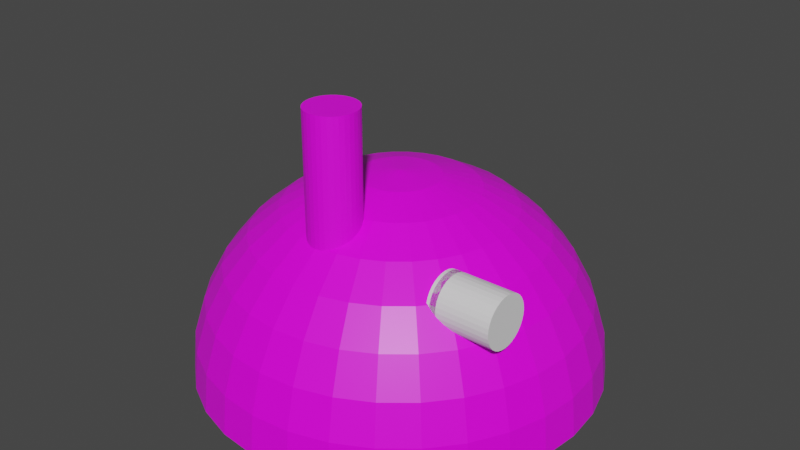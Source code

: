 # Source: lab.blend  (saved by Blender 3.1.7; exported with 4.5.12 LTS)
import bpy
from mathutils import Matrix  # noqa: F401  (used for matrix-valued properties, if any)

bpy.ops.wm.read_factory_settings(use_empty=True)
scene = bpy.context.scene
scene.name = 'Scene'

# ---- collections
col_collection = bpy.data.collections.new('Collection'); scene.collection.children.link(col_collection)

# ---- images (referenced by path relative to the original .blend; pixels are not part of the script)
import os
ASSET_DIR = os.environ.get("B2B_ASSET_DIR", "")  # directory of the original .blend (textures are referenced by path, not embedded)
HERE = os.path.dirname(os.path.abspath(__file__))  # packed textures are extracted next to this script under _unpacked/

def load_image(name, relpath, width, height, colorspace="sRGB"):
    """Load a texture the original file referenced (path relative to the .blend, or extracted next to this script)."""
    p = next((c for c in (os.path.join(HERE, relpath), os.path.join(ASSET_DIR, relpath)) if relpath and os.path.exists(c)), "")
    if p:
        img = bpy.data.images.load(p, check_existing=True)
        img.name = name
    else:  # same state as the original file: an image datablock whose file is absent (Cycles renders it pink)
        img = bpy.data.images.new(name, width, height)
        img.source = "FILE"
        img.filepath = "//" + (relpath or name)
    img.colorspace_settings.name = colorspace
    return img
img_lab_sprites_png = load_image('lab_sprites.png', 'lab_sprites.png', 1024, 1024, 'sRGB')
img_lab_chimney_png = load_image('lab_chimney.png', 'lab_chimney.png', 1024, 1024, 'sRGB')
img_lab_window_png = load_image('lab_window.png', 'lab_window.png', 1024, 1024, 'sRGB')
img_lab_door_png = load_image('lab_door.png', 'lab_door.png', 1024, 1024, 'sRGB')

# ---- materials (node trees are filled in below, after node groups)
mat_material = bpy.data.materials.new('Material')
mat_material.alpha_threshold = 0.0
mat_material.use_transparent_shadow = False
mat_material.line_color = (0.0, 0.0, 0.0, 1.0)
mat_material_003 = bpy.data.materials.new('Material.003')
mat_material_003.use_transparent_shadow = False
mat_material_002 = bpy.data.materials.new('Material.002')
mat_material_002.use_transparent_shadow = False
mat_material_001 = bpy.data.materials.new('Material.001')
mat_material_001.use_transparent_shadow = False

# ---- material node trees
mat_material.use_nodes = True; mat_material.node_tree.nodes.clear()
_N = mat_material.node_tree.nodes; _L = mat_material.node_tree.links
n0 = _N.new('ShaderNodeOutputMaterial'); n0.name = 'Material Output'; n0.location = (300, 300)
n1 = _N.new('ShaderNodeBsdfPrincipled'); n1.name = 'Principled BSDF'; n1.location = (10, 300)
n1.distribution = 'GGX'
n1.subsurface_method = 'RANDOM_WALK_SKIN'
n1.inputs[2].default_value = 0.4
n1.inputs[3].default_value = 1.45
n1.inputs[27].default_value = (0.0, 0.0, 0.0, 1.0)
n1.inputs[28].default_value = 1.0
n2 = _N.new('ShaderNodeTexImage'); n2.name = 'Image Texture'; n2.location = (-374, 258)
n2.image = img_lab_sprites_png
n2.interpolation = 'Closest'
_L.new(n1.outputs[0], n0.inputs[0])
_L.new(n2.outputs[0], n1.inputs[0])
n0.is_active_output = True
mat_material_003.use_nodes = True; mat_material_003.node_tree.nodes.clear()
_N = mat_material_003.node_tree.nodes; _L = mat_material_003.node_tree.links
n0 = _N.new('ShaderNodeBsdfPrincipled'); n0.name = 'Principled BSDF'; n0.location = (10, 300)
n0.distribution = 'GGX'
n0.subsurface_method = 'RANDOM_WALK_SKIN'
n0.inputs[3].default_value = 1.45
n0.inputs[27].default_value = (0.0, 0.0, 0.0, 1.0)
n0.inputs[28].default_value = 1.0
n1 = _N.new('ShaderNodeOutputMaterial'); n1.name = 'Material Output'; n1.location = (300, 300)
n2 = _N.new('ShaderNodeTexImage'); n2.name = 'Image Texture'; n2.location = (-299, 289)
n2.image = img_lab_chimney_png
n2.interpolation = 'Closest'
_L.new(n0.outputs[0], n1.inputs[0])
_L.new(n2.outputs[0], n0.inputs[0])
n1.is_active_output = True
mat_material_002.use_nodes = True; mat_material_002.node_tree.nodes.clear()
_N = mat_material_002.node_tree.nodes; _L = mat_material_002.node_tree.links
n0 = _N.new('ShaderNodeBsdfPrincipled'); n0.name = 'Principled BSDF'; n0.location = (10, 300)
n0.distribution = 'GGX'
n0.subsurface_method = 'RANDOM_WALK_SKIN'
n0.inputs[3].default_value = 1.45
n0.inputs[27].default_value = (0.0, 0.0, 0.0, 1.0)
n0.inputs[28].default_value = 1.0
n1 = _N.new('ShaderNodeOutputMaterial'); n1.name = 'Material Output'; n1.location = (300, 300)
n2 = _N.new('ShaderNodeTexImage'); n2.name = 'Image Texture'; n2.location = (-285, 278)
n2.image = img_lab_window_png
n2.interpolation = 'Closest'
_L.new(n0.outputs[0], n1.inputs[0])
_L.new(n2.outputs[0], n0.inputs[0])
n1.is_active_output = True
mat_material_001.use_nodes = True; mat_material_001.node_tree.nodes.clear()
_N = mat_material_001.node_tree.nodes; _L = mat_material_001.node_tree.links
n0 = _N.new('ShaderNodeBsdfPrincipled'); n0.name = 'Principled BSDF'; n0.location = (10, 300)
n0.distribution = 'GGX'
n0.subsurface_method = 'RANDOM_WALK_SKIN'
n0.inputs[3].default_value = 1.45
n0.inputs[27].default_value = (0.0, 0.0, 0.0, 1.0)
n0.inputs[28].default_value = 1.0
n1 = _N.new('ShaderNodeOutputMaterial'); n1.name = 'Material Output'; n1.location = (300, 300)
n2 = _N.new('ShaderNodeTexImage'); n2.name = 'Image Texture'; n2.location = (-265, 179)
n2.image = img_lab_door_png
n2.interpolation = 'Closest'
_L.new(n0.outputs[0], n1.inputs[0])
_L.new(n2.outputs[0], n0.inputs[0])
n1.is_active_output = True

# ---- world
world_world = bpy.data.worlds.new('World'); scene.world = world_world
world_world.use_nodes = True; world_world.node_tree.nodes.clear()
_N = world_world.node_tree.nodes; _L = world_world.node_tree.links
n0 = _N.new('ShaderNodeOutputWorld'); n0.name = 'World Output'; n0.location = (300, 300)
n1 = _N.new('ShaderNodeBackground'); n1.name = 'Background'; n1.location = (10, 300)
n1.inputs[0].default_value = (0.05088, 0.05088, 0.05088, 1.0)
_L.new(n1.outputs[0], n0.inputs[0])
n0.is_active_output = True
world_world.color = (0.05088, 0.05088, 0.05088)
world_world.use_sun_shadow = False
world_world.sun_shadow_jitter_overblur = 0.0

# ---- meshes
me_plane = bpy.data.meshes.new('Plane')
me_plane.from_pydata([(0.0, 3.121, 15.69), (0.0, 6.123, 14.78), (0.0, 8.889, 13.3), (0.0, 11.31, 11.31), (0.0, 13.3, 8.889), (0.0, 14.78, 6.123), (0.0, 15.69, 3.121), (0.609, 3.061, 15.69), (1.195, 6.005, 14.78), (1.734, 8.718, 13.3), (2.207, 11.1, 11.31), (2.595, 13.05, 8.889), (2.884, 14.5, 6.123), (3.061, 15.39, 3.121), (3.121, 15.69, -6.994e-07), (1.195, 2.884, 15.69), (2.343, 5.657, 14.78), (3.402, 8.212, 13.3), (4.33, 10.45, 11.31), (5.091, 12.29, 8.889), (5.657, 13.66, 6.123), (6.005, 14.5, 3.121), (6.123, 14.78, -6.994e-07), (1.734, 2.595, 15.69), (3.402, 5.091, 14.78), (4.939, 7.391, 13.3), (6.286, 9.407, 11.31), (7.391, 11.06, 8.889), (8.212, 12.29, 6.123), (8.718, 13.05, 3.121), (8.889, 13.3, -6.994e-07), (2.207, 2.207, 15.69), (4.33, 4.33, 14.78), (6.286, 6.286, 13.3), (8.0, 8.0, 11.31), (9.407, 9.407, 8.889), (10.45, 10.45, 6.123), (11.1, 11.1, 3.121), (11.31, 11.31, -6.994e-07), (2.595, 1.734, 15.69), (5.091, 3.402, 14.78), (7.391, 4.939, 13.3), (9.407, 6.286, 11.31), (11.06, 7.391, 8.889), (12.29, 8.212, 6.123), (13.05, 8.718, 3.121), (13.3, 8.889, -6.994e-07), (2.884, 1.195, 15.69), (5.657, 2.343, 14.78), (8.212, 3.402, 13.3), (10.45, 4.33, 11.31), (12.29, 5.091, 8.889), (13.66, 5.657, 6.123), (14.5, 6.005, 3.121), (14.78, 6.123, -6.994e-07), (3.061, 0.609, 15.69), (6.005, 1.195, 14.78), (8.718, 1.734, 13.3), (11.1, 2.207, 11.31), (13.05, 2.595, 8.889), (14.5, 2.884, 6.123), (15.39, 3.061, 3.121), (15.69, 3.121, -6.994e-07), (3.121, -1.1e-06, 15.69), (6.123, -1.934e-06, 14.78), (8.889, -1.815e-06, 13.3), (11.31, -7.421e-07, 11.31), (13.3, -1.457e-06, 8.889), (16.0, -2.649e-06, -6.994e-07), (3.061, -0.609, 15.69), (6.005, -1.195, 14.78), (8.718, -1.734, 13.3), (11.1, -2.207, 11.31), (13.05, -2.595, 8.889), (14.5, -2.884, 6.123), (15.39, -3.061, 3.121), (15.69, -3.121, -6.994e-07), (2.884, -1.195, 15.69), (5.657, -2.343, 14.78), (8.212, -3.402, 13.3), (10.45, -4.33, 11.31), (12.29, -5.091, 8.889), (13.66, -5.657, 6.123), (14.5, -6.005, 3.121), (14.78, -6.123, -6.994e-07), (2.595, -1.734, 15.69), (5.091, -3.402, 14.78), (7.391, -4.939, 13.3), (9.407, -6.286, 11.31), (11.06, -7.391, 8.889), (12.29, -8.212, 6.123), (13.05, -8.718, 3.121), (13.3, -8.889, -6.994e-07), (2.207, -2.207, 15.69), (4.33, -4.33, 14.78), (6.286, -6.286, 13.3), (8.0, -8.0, 11.31), (9.407, -9.407, 8.889), (10.45, -10.45, 6.123), (11.1, -11.1, 3.121), (11.31, -11.31, -6.994e-07), (1.734, -2.595, 15.69), (3.402, -5.091, 14.78), (4.939, -7.391, 13.3), (6.286, -9.407, 11.31), (7.391, -11.06, 8.889), (8.212, -12.29, 6.123), (8.718, -13.05, 3.121), (8.889, -13.3, -6.994e-07), (1.195, -2.884, 15.69), (2.343, -5.657, 14.78), (3.402, -8.212, 13.3), (4.33, -10.45, 11.31), (5.091, -12.29, 8.889), (5.657, -13.66, 6.123), (6.005, -14.5, 3.121), (6.123, -14.78, -6.994e-07), (0.609, -3.061, 15.69), (1.195, -6.005, 14.78), (1.734, -8.718, 13.3), (2.207, -11.1, 11.31), (2.595, -13.05, 8.889), (2.884, -14.5, 6.123), (3.061, -15.39, 3.121), (3.121, -15.69, -6.994e-07), (3.447e-08, -3.121, 15.69), (-4.424e-07, -6.123, 14.78), (-1.038e-06, -8.889, 13.3), (7.497e-07, -11.31, 11.31), (-2.04e-07, -13.3, 8.889), (2.729e-07, -14.78, 6.123), (-1.158e-06, -15.69, 3.121), (-4.257e-06, -16.0, -6.994e-07), (-0.609, -3.061, 15.69), (-1.195, -6.005, 14.78), (-1.734, -8.718, 13.3), (-2.207, -11.1, 11.31), (-2.595, -13.05, 8.889), (-2.884, -14.5, 6.123), (-3.061, -15.39, 3.121), (-3.121, -15.69, -6.994e-07), (-1.195, -2.884, 15.69), (-2.343, -5.657, 14.78), (-3.402, -8.212, 13.3), (-4.33, -10.45, 11.31), (-5.091, -12.29, 8.889), (-5.657, -13.66, 6.123), (-6.005, -14.5, 3.121), (-6.123, -14.78, -6.994e-07), (-1.734, -2.595, 15.69), (-3.402, -5.091, 14.78), (-4.939, -7.391, 13.3), (-6.286, -9.407, 11.31), (-7.391, -11.06, 8.889), (-8.212, -12.29, 6.123), (-8.718, -13.05, 3.121), (-8.889, -13.3, -6.994e-07), (-2.207, -2.207, 15.69), (-4.33, -4.33, 14.78), (-6.286, -6.286, 13.3), (-8.0, -8.0, 11.31), (-9.407, -9.407, 8.889), (-10.45, -10.45, 6.123), (-11.1, -11.1, 3.121), (-11.31, -11.31, -6.994e-07), (-2.595, -1.734, 15.69), (-5.091, -3.402, 14.78), (-7.391, -4.939, 13.3), (-9.407, -6.286, 11.31), (-11.06, -7.391, 8.889), (-12.29, -8.212, 6.123), (-13.05, -8.718, 3.121), (-13.3, -8.889, -6.994e-07), (-1.292e-06, -1.934e-06, 16.0), (-2.884, -1.195, 15.69), (-5.657, -2.343, 14.78), (-8.212, -3.402, 13.3), (-10.45, -4.33, 11.31), (-12.29, -5.091, 8.889), (-13.66, -5.657, 6.123), (-14.5, -6.005, 3.121), (-14.78, -6.123, -6.994e-07), (-3.061, -0.609, 15.69), (-6.005, -1.195, 14.78), (-8.718, -1.734, 13.3), (-11.1, -2.207, 11.31), (-13.05, -2.595, 8.889), (-14.5, -2.884, 6.123), (-15.39, -3.061, 3.121), (-15.69, -3.121, -6.994e-07), (-3.121, -1.159e-06, 15.69), (-6.123, -7.421e-07, 14.78), (-8.889, 9.233e-08, 13.3), (-11.31, -1.457e-06, 11.31), (-13.3, -7.421e-07, 8.889), (-14.78, -2.688e-08, 6.123), (-15.69, 1.165e-06, 3.121), (-16.0, 6.172e-06, -6.994e-07), (-3.061, 0.609, 15.69), (-6.005, 1.195, 14.78), (-8.718, 1.734, 13.3), (-11.1, 2.207, 11.31), (-13.05, 2.595, 8.889), (-14.5, 2.884, 6.123), (-15.39, 3.061, 3.121), (-15.69, 3.121, -6.994e-07), (-2.884, 1.195, 15.69), (-5.657, 2.343, 14.78), (-8.212, 3.402, 13.3), (-10.45, 4.33, 11.31), (-12.29, 5.091, 8.889), (-13.66, 5.657, 6.123), (-14.5, 6.005, 3.121), (-14.78, 6.123, -6.994e-07), (-2.595, 1.734, 15.69), (-5.091, 3.402, 14.78), (-7.391, 4.939, 13.3), (-9.407, 6.286, 11.31), (-11.06, 7.391, 8.889), (-12.29, 8.212, 6.123), (-13.05, 8.718, 3.121), (-13.3, 8.889, -6.994e-07), (-2.207, 2.207, 15.69), (-4.33, 4.33, 14.78), (-6.286, 6.286, 13.3), (-8.0, 8.0, 11.31), (-9.407, 9.407, 8.889), (-10.45, 10.45, 6.123), (-11.1, 11.1, 3.121), (-11.31, 11.31, -6.994e-07), (-1.734, 2.595, 15.69), (-3.402, 5.091, 14.78), (-4.939, 7.391, 13.3), (-6.286, 9.407, 11.31), (-7.391, 11.06, 8.889), (-8.212, 12.29, 6.123), (-8.718, 13.05, 3.121), (-8.889, 13.3, -6.994e-07), (-1.195, 2.884, 15.69), (-2.343, 5.657, 14.78), (-3.402, 8.212, 13.3), (-4.33, 10.45, 11.31), (-5.091, 12.29, 8.889), (-5.657, 13.66, 6.123), (-6.005, 14.5, 3.121), (-6.123, 14.78, -6.994e-07), (-0.609, 3.061, 15.69), (-1.195, 6.005, 14.78), (-1.734, 8.718, 13.3), (-2.207, 11.1, 11.31), (-2.595, 13.05, 8.889), (-2.884, 14.5, 6.123), (-3.061, 15.39, 3.121), (-3.121, 15.69, -6.994e-07), (8.618e-06, 16.0, -6.994e-07), (-8.889, -13.3, 0.0), (-3.121, -15.69, 0.0), (-6.123, -14.78, 0.0), (3.121, -15.69, 0.0), (8.889, -13.3, 0.0), (6.123, -14.78, 0.0), (-4.257e-06, -16.0, 0.0), (11.31, 11.31, 0.0), (13.3, -8.889, 0.0), (13.3, 8.889, 0.0), (16.0, -2.649e-06, 0.0), (15.69, -3.121, 0.0), (15.69, 3.121, 0.0), (14.78, 6.123, 0.0), (14.78, -6.123, 0.0), (11.31, -11.31, 0.0), (-16.0, 6.172e-06, 0.0), (-15.69, -3.121, 0.0), (-15.69, 3.121, 0.0), (-13.3, -8.889, 0.0), (-13.3, 8.889, 0.0), (-11.31, -11.31, 0.0), (-14.78, -6.123, 0.0), (-14.78, 6.123, 0.0), (-3.121, 15.69, 0.0), (-6.123, 14.78, 0.0), (-8.889, 13.3, 0.0), (3.121, 15.69, 0.0), (8.889, 13.3, 0.0), (6.123, 14.78, 0.0), (8.618e-06, 16.0, 0.0), (-11.31, 11.31, 0.0)], [], [(2, 1, 8, 9), (3, 2, 9, 10), (4, 3, 10, 11), (5, 4, 11, 12), (6, 5, 12, 13), (0, 173, 7), (1, 0, 7, 8), (8, 7, 15, 16), (9, 8, 16, 17), (10, 9, 17, 18), (11, 10, 18, 19), (12, 11, 19, 20), (13, 12, 20, 21), (7, 173, 15), (20, 19, 27, 28), (21, 20, 28, 29), (15, 173, 23), (16, 15, 23, 24), (17, 16, 24, 25), (18, 17, 25, 26), (19, 18, 26, 27), (25, 24, 32, 33), (26, 25, 33, 34), (27, 26, 34, 35), (28, 27, 35, 36), (29, 28, 36, 37), (23, 173, 31), (24, 23, 31, 32), (37, 36, 44, 45), (31, 173, 39), (32, 31, 39, 40), (33, 32, 40, 41), (34, 33, 41, 42), (35, 34, 42, 43), (36, 35, 43, 44), (41, 40, 48, 49), (42, 41, 49, 50), (43, 42, 50, 51), (44, 43, 51, 52), (45, 44, 52, 53), (39, 173, 47), (40, 39, 47, 48), (53, 52, 60, 61), (47, 173, 55), (48, 47, 55, 56), (49, 48, 56, 57), (50, 49, 57, 58), (51, 50, 58, 59), (52, 51, 59, 60), (58, 57, 65, 66), (59, 58, 66, 67), (55, 173, 63), (56, 55, 63, 64), (57, 56, 64, 65), (63, 173, 69), (64, 63, 69, 70), (65, 64, 70, 71), (66, 65, 71, 72), (67, 66, 72, 73), (72, 71, 79, 80), (73, 72, 80, 81), (74, 73, 81, 82), (75, 74, 82, 83), (69, 173, 77), (70, 69, 77, 78), (71, 70, 78, 79), (77, 173, 85), (78, 77, 85, 86), (79, 78, 86, 87), (80, 79, 87, 88), (81, 80, 88, 89), (82, 81, 89, 90), (83, 82, 90, 91), (89, 88, 96, 97), (90, 89, 97, 98), (91, 90, 98, 99), (85, 173, 93), (86, 85, 93, 94), (87, 86, 94, 95), (88, 87, 95, 96), (94, 93, 101, 102), (95, 94, 102, 103), (96, 95, 103, 104), (97, 96, 104, 105), (98, 97, 105, 106), (99, 98, 106, 107), (93, 173, 101), (106, 105, 113, 114), (107, 106, 114, 115), (101, 173, 109), (102, 101, 109, 110), (103, 102, 110, 111), (104, 103, 111, 112), (105, 104, 112, 113), (110, 109, 117, 118), (111, 110, 118, 119), (112, 111, 119, 120), (113, 112, 120, 121), (114, 113, 121, 122), (115, 114, 122, 123), (109, 173, 117), (122, 121, 129, 130), (123, 122, 130, 131), (117, 173, 125), (118, 117, 125, 126), (119, 118, 126, 127), (120, 119, 127, 128), (121, 120, 128, 129), (127, 126, 134, 135), (128, 127, 135, 136), (129, 128, 136, 137), (130, 129, 137, 138), (131, 130, 138, 139), (125, 173, 133), (126, 125, 133, 134), (139, 138, 146, 147), (133, 173, 141), (134, 133, 141, 142), (135, 134, 142, 143), (136, 135, 143, 144), (137, 136, 144, 145), (138, 137, 145, 146), (143, 142, 150, 151), (144, 143, 151, 152), (145, 144, 152, 153), (146, 145, 153, 154), (147, 146, 154, 155), (141, 173, 149), (142, 141, 149, 150), (155, 154, 162, 163), (149, 173, 157), (150, 149, 157, 158), (151, 150, 158, 159), (152, 151, 159, 160), (153, 152, 160, 161), (154, 153, 161, 162), (160, 159, 167, 168), (161, 160, 168, 169), (162, 161, 169, 170), (163, 162, 170, 171), (157, 173, 165), (158, 157, 165, 166), (159, 158, 166, 167), (165, 173, 174), (166, 165, 174, 175), (167, 166, 175, 176), (168, 167, 176, 177), (169, 168, 177, 178), (170, 169, 178, 179), (171, 170, 179, 180), (178, 177, 185, 186), (179, 178, 186, 187), (180, 179, 187, 188), (174, 173, 182), (175, 174, 182, 183), (176, 175, 183, 184), (177, 176, 184, 185), (182, 173, 190), (183, 182, 190, 191), (184, 183, 191, 192), (185, 184, 192, 193), (186, 185, 193, 194), (187, 186, 194, 195), (188, 187, 195, 196), (194, 193, 201, 202), (195, 194, 202, 203), (196, 195, 203, 204), (190, 173, 198), (191, 190, 198, 199), (192, 191, 199, 200), (193, 192, 200, 201), (199, 198, 206, 207), (200, 199, 207, 208), (201, 200, 208, 209), (202, 201, 209, 210), (203, 202, 210, 211), (204, 203, 211, 212), (198, 173, 206), (211, 210, 218, 219), (212, 211, 219, 220), (206, 173, 214), (207, 206, 214, 215), (208, 207, 215, 216), (209, 208, 216, 217), (210, 209, 217, 218), (215, 214, 222, 223), (216, 215, 223, 224), (217, 216, 224, 225), (218, 217, 225, 226), (219, 218, 226, 227), (220, 219, 227, 228), (214, 173, 222), (227, 226, 234, 235), (228, 227, 235, 236), (222, 173, 230), (223, 222, 230, 231), (224, 223, 231, 232), (225, 224, 232, 233), (226, 225, 233, 234), (232, 231, 239, 240), (233, 232, 240, 241), (234, 233, 241, 242), (235, 234, 242, 243), (236, 235, 243, 244), (230, 173, 238), (231, 230, 238, 239), (244, 243, 251, 252), (238, 173, 246), (239, 238, 246, 247), (240, 239, 247, 248), (241, 240, 248, 249), (242, 241, 249, 250), (243, 242, 250, 251), (249, 248, 2, 3), (250, 249, 3, 4), (251, 250, 4, 5), (252, 251, 5, 6), (246, 173, 0), (247, 246, 0, 1), (248, 247, 1, 2), (6, 13, 282, 285), (14, 254, 285, 282), (13, 21, 284, 282), (22, 14, 282, 284), (21, 29, 283, 284), (30, 22, 284, 283), (29, 37, 262, 283), (262, 38, 30, 283), (262, 37, 45, 264), (46, 38, 262, 264), (264, 45, 53, 268), (54, 46, 264, 268), (268, 53, 61, 267), (62, 54, 268, 267), (265, 68, 62, 267), (266, 76, 68, 265), (266, 75, 83, 269), (269, 84, 76, 266), (269, 83, 91, 263), (263, 92, 84, 269), (263, 91, 99, 270), (270, 100, 92, 263), (270, 99, 107, 259), (108, 100, 270, 259), (259, 107, 115, 260), (116, 108, 259, 260), (260, 115, 123, 258), (124, 116, 260, 258), (258, 123, 131, 261), (261, 132, 124, 258), (261, 131, 139, 256), (256, 140, 132, 261), (256, 139, 147, 257), (257, 148, 140, 256), (257, 147, 155, 255), (255, 156, 148, 257), (255, 155, 163, 276), (276, 164, 156, 255), (276, 163, 171, 274), (172, 164, 276, 274), (274, 171, 180, 277), (181, 172, 274, 277), (277, 180, 188, 272), (189, 181, 277, 272), (272, 188, 196, 271), (197, 189, 272, 271), (196, 204, 273, 271), (205, 197, 271, 273), (204, 212, 278, 273), (213, 205, 273, 278), (212, 220, 275, 278), (221, 213, 278, 275), (220, 228, 286, 275), (229, 221, 275, 286), (286, 228, 236, 281), (237, 229, 286, 281), (281, 236, 244, 280), (245, 237, 281, 280), (280, 244, 252, 279), (253, 245, 280, 279), (279, 252, 6, 285), (254, 253, 279, 285)])
_uv = me_plane.uv_layers.new(name='UVMap')
_uv.uv.foreach_set('vector', [0.75, 0.8125, 0.75, 0.875, 0.7188, 0.875, 0.7188, 0.8125, 0.75, 0.75, 0.75, 0.8125, 0.7188, 0.8125, 0.7188, 0.75, 0.75, 0.6875, 0.75, 0.75, 0.7188, 0.75, 0.7188, 0.6875, 0.75, 0.625, 0.75, 0.6875, 0.7188, 0.6875, 0.7188, 0.625, 0.75, 0.5625, 0.75, 0.625, 0.7188, 0.625, 0.7188, 0.5625, 0.75, 0.9375, 0.7344, 1.0, 0.7188, 0.9375, 0.75, 0.875, 0.75, 0.9375, 0.7188, 0.9375, 0.7188, 0.875, 0.7188, 0.875, 0.7188, 0.9375, 0.6875, 0.9375, 0.6875, 0.875, 0.7188, 0.8125, 0.7188, 0.875, 0.6875, 0.875, 0.6875, 0.8125, 0.7188, 0.75, 0.7188, 0.8125, 0.6875, 0.8125, 0.6875, 0.75, 0.7188, 0.6875, 0.7188, 0.75, 0.6875, 0.75, 0.6875, 0.6875, 0.7188, 0.625, 0.7188, 0.6875, 0.6875, 0.6875, 0.6875, 0.625, 0.7188, 0.5625, 0.7188, 0.625, 0.6875, 0.625, 0.6875, 0.5625, 0.7188, 0.9375, 0.7031, 1.0, 0.6875, 0.9375, 0.6875, 0.625, 0.6875, 0.6875, 0.6562, 0.6875, 0.6562, 0.625, 0.6875, 0.5625, 0.6875, 0.625, 0.6562, 0.625, 0.6562, 0.5625, 0.6875, 0.9375, 0.6719, 1.0, 0.6562, 0.9375, 0.6875, 0.875, 0.6875, 0.9375, 0.6562, 0.9375, 0.6562, 0.875, 0.6875, 0.8125, 0.6875, 0.875, 0.6562, 0.875, 0.6562, 0.8125, 0.6875, 0.75, 0.6875, 0.8125, 0.6562, 0.8125, 0.6562, 0.75, 0.6875, 0.6875, 0.6875, 0.75, 0.6562, 0.75, 0.6562, 0.6875, 0.6562, 0.8125, 0.6562, 0.875, 0.625, 0.875, 0.625, 0.8125, 0.6562, 0.75, 0.6562, 0.8125, 0.625, 0.8125, 0.625, 0.75, 0.6562, 0.6875, 0.6562, 0.75, 0.625, 0.75, 0.625, 0.6875, 0.6562, 0.625, 0.6562, 0.6875, 0.625, 0.6875, 0.625, 0.625, 0.6562, 0.5625, 0.6562, 0.625, 0.625, 0.625, 0.625, 0.5625, 0.6562, 0.9375, 0.6406, 1.0, 0.625, 0.9375, 0.6562, 0.875, 0.6562, 0.9375, 0.625, 0.9375, 0.625, 0.875, 0.625, 0.5625, 0.625, 0.625, 0.5938, 0.625, 0.5938, 0.5625, 0.625, 0.9375, 0.6094, 1.0, 0.5937, 0.9375, 0.625, 0.875, 0.625, 0.9375, 0.5937, 0.9375, 0.5937, 0.875, 0.625, 0.8125, 0.625, 0.875, 0.5937, 0.875, 0.5938, 0.8125, 0.625, 0.75, 0.625, 0.8125, 0.5938, 0.8125, 0.5938, 0.75, 0.625, 0.6875, 0.625, 0.75, 0.5938, 0.75, 0.5938, 0.6875, 0.625, 0.625, 0.625, 0.6875, 0.5938, 0.6875, 0.5938, 0.625, 0.5938, 0.8125, 0.5937, 0.875, 0.5625, 0.875, 0.5625, 0.8125, 0.5938, 0.75, 0.5938, 0.8125, 0.5625, 0.8125, 0.5625, 0.75, 0.5938, 0.6875, 0.5938, 0.75, 0.5625, 0.75, 0.5625, 0.6875, 0.5938, 0.625, 0.5938, 0.6875, 0.5625, 0.6875, 0.5625, 0.625, 0.5938, 0.5625, 0.5938, 0.625, 0.5625, 0.625, 0.5625, 0.5625, 0.5937, 0.9375, 0.5781, 1.0, 0.5625, 0.9375, 0.5937, 0.875, 0.5937, 0.9375, 0.5625, 0.9375, 0.5625, 0.875, 0.5625, 0.5625, 0.5625, 0.625, 0.5312, 0.625, 0.5312, 0.5625, 0.5625, 0.9375, 0.5469, 1.0, 0.5312, 0.9375, 0.5625, 0.875, 0.5625, 0.9375, 0.5312, 0.9375, 0.5312, 0.875, 0.5625, 0.8125, 0.5625, 0.875, 0.5312, 0.875, 0.5312, 0.8125, 0.5625, 0.75, 0.5625, 0.8125, 0.5312, 0.8125, 0.5312, 0.75, 0.5625, 0.6875, 0.5625, 0.75, 0.5312, 0.75, 0.5312, 0.6875, 0.5625, 0.625, 0.5625, 0.6875, 0.5312, 0.6875, 0.5312, 0.625, 0.5312, 0.75, 0.5312, 0.8125, 0.5, 0.8125, 0.5, 0.75, 0.5312, 0.6875, 0.5312, 0.75, 0.5, 0.75, 0.5, 0.6875, 0.5312, 0.9375, 0.5156, 1.0, 0.5, 0.9375, 0.5312, 0.875, 0.5312, 0.9375, 0.5, 0.9375, 0.5, 0.875, 0.5312, 0.8125, 0.5312, 0.875, 0.5, 0.875, 0.5, 0.8125, 0.5, 0.9375, 0.4844, 1.0, 0.4687, 0.9375, 0.5, 0.875, 0.5, 0.9375, 0.4687, 0.9375, 0.4687, 0.875, 0.5, 0.8125, 0.5, 0.875, 0.4687, 0.875, 0.4687, 0.8125, 0.5, 0.75, 0.5, 0.8125, 0.4687, 0.8125, 0.4688, 0.75, 0.5, 0.6875, 0.5, 0.75, 0.4688, 0.75, 0.4687, 0.6875, 0.4688, 0.75, 0.4687, 0.8125, 0.4375, 0.8125, 0.4375, 0.75, 0.4687, 0.6875, 0.4688, 0.75, 0.4375, 0.75, 0.4375, 0.6875, 0.4688, 0.625, 0.4687, 0.6875, 0.4375, 0.6875, 0.4375, 0.625, 0.4688, 0.5625, 0.4688, 0.625, 0.4375, 0.625, 0.4375, 0.5625, 0.4687, 0.9375, 0.4531, 1.0, 0.4375, 0.9375, 0.4687, 0.875, 0.4687, 0.9375, 0.4375, 0.9375, 0.4375, 0.875, 0.4687, 0.8125, 0.4687, 0.875, 0.4375, 0.875, 0.4375, 0.8125, 0.4375, 0.9375, 0.4219, 1.0, 0.4062, 0.9375, 0.4375, 0.875, 0.4375, 0.9375, 0.4062, 0.9375, 0.4062, 0.875, 0.4375, 0.8125, 0.4375, 0.875, 0.4062, 0.875, 0.4062, 0.8125, 0.4375, 0.75, 0.4375, 0.8125, 0.4062, 0.8125, 0.4062, 0.75, 0.4375, 0.6875, 0.4375, 0.75, 0.4062, 0.75, 0.4062, 0.6875, 0.4375, 0.625, 0.4375, 0.6875, 0.4062, 0.6875, 0.4062, 0.625, 0.4375, 0.5625, 0.4375, 0.625, 0.4062, 0.625, 0.4062, 0.5625, 0.4062, 0.6875, 0.4062, 0.75, 0.375, 0.75, 0.375, 0.6875, 0.4062, 0.625, 0.4062, 0.6875, 0.375, 0.6875, 0.375, 0.625, 0.4062, 0.5625, 0.4062, 0.625, 0.375, 0.625, 0.375, 0.5625, 0.4062, 0.9375, 0.3906, 1.0, 0.375, 0.9375, 0.4062, 0.875, 0.4062, 0.9375, 0.375, 0.9375, 0.375, 0.875, 0.4062, 0.8125, 0.4062, 0.875, 0.375, 0.875, 0.375, 0.8125, 0.4062, 0.75, 0.4062, 0.8125, 0.375, 0.8125, 0.375, 0.75, 0.375, 0.875, 0.375, 0.9375, 0.3437, 0.9375, 0.3438, 0.875, 0.375, 0.8125, 0.375, 0.875, 0.3438, 0.875, 0.3438, 0.8125, 0.375, 0.75, 0.375, 0.8125, 0.3438, 0.8125, 0.3438, 0.75, 0.375, 0.6875, 0.375, 0.75, 0.3438, 0.75, 0.3438, 0.6875, 0.375, 0.625, 0.375, 0.6875, 0.3438, 0.6875, 0.3438, 0.625, 0.375, 0.5625, 0.375, 0.625, 0.3438, 0.625, 0.3438, 0.5625, 0.375, 0.9375, 0.3594, 1.0, 0.3437, 0.9375, 0.3438, 0.625, 0.3438, 0.6875, 0.3125, 0.6875, 0.3125, 0.625, 0.3438, 0.5625, 0.3438, 0.625, 0.3125, 0.625, 0.3125, 0.5625, 0.3437, 0.9375, 0.3281, 1.0, 0.3125, 0.9375, 0.3438, 0.875, 0.3437, 0.9375, 0.3125, 0.9375, 0.3125, 0.875, 0.3438, 0.8125, 0.3438, 0.875, 0.3125, 0.875, 0.3125, 0.8125, 0.3438, 0.75, 0.3438, 0.8125, 0.3125, 0.8125, 0.3125, 0.75, 0.3438, 0.6875, 0.3438, 0.75, 0.3125, 0.75, 0.3125, 0.6875, 0.3125, 0.875, 0.3125, 0.9375, 0.2812, 0.9375, 0.2812, 0.875, 0.3125, 0.8125, 0.3125, 0.875, 0.2812, 0.875, 0.2812, 0.8125, 0.3125, 0.75, 0.3125, 0.8125, 0.2812, 0.8125, 0.2812, 0.75, 0.3125, 0.6875, 0.3125, 0.75, 0.2812, 0.75, 0.2812, 0.6875, 0.3125, 0.625, 0.3125, 0.6875, 0.2812, 0.6875, 0.2812, 0.625, 0.3125, 0.5625, 0.3125, 0.625, 0.2812, 0.625, 0.2812, 0.5625, 0.3125, 0.9375, 0.2969, 1.0, 0.2812, 0.9375, 0.2812, 0.625, 0.2812, 0.6875, 0.25, 0.6875, 0.25, 0.625, 0.2812, 0.5625, 0.2812, 0.625, 0.25, 0.625, 0.25, 0.5625, 0.2812, 0.9375, 0.2656, 1.0, 0.25, 0.9375, 0.2812, 0.875, 0.2812, 0.9375, 0.25, 0.9375, 0.25, 0.875, 0.2812, 0.8125, 0.2812, 0.875, 0.25, 0.875, 0.25, 0.8125, 0.2812, 0.75, 0.2812, 0.8125, 0.25, 0.8125, 0.25, 0.75, 0.2812, 0.6875, 0.2812, 0.75, 0.25, 0.75, 0.25, 0.6875, 0.25, 0.8125, 0.25, 0.875, 0.2188, 0.875, 0.2188, 0.8125, 0.25, 0.75, 0.25, 0.8125, 0.2188, 0.8125, 0.2188, 0.75, 0.25, 0.6875, 0.25, 0.75, 0.2188, 0.75, 0.2188, 0.6875, 0.25, 0.625, 0.25, 0.6875, 0.2188, 0.6875, 0.2188, 0.625, 0.25, 0.5625, 0.25, 0.625, 0.2188, 0.625, 0.2188, 0.5625, 0.25, 0.9375, 0.2344, 1.0, 0.2188, 0.9375, 0.25, 0.875, 0.25, 0.9375, 0.2188, 0.9375, 0.2188, 0.875, 0.2188, 0.5625, 0.2188, 0.625, 0.1875, 0.625, 0.1875, 0.5625, 0.2188, 0.9375, 0.2031, 1.0, 0.1875, 0.9375, 0.2188, 0.875, 0.2188, 0.9375, 0.1875, 0.9375, 0.1875, 0.875, 0.2188, 0.8125, 0.2188, 0.875, 0.1875, 0.875, 0.1875, 0.8125, 0.2188, 0.75, 0.2188, 0.8125, 0.1875, 0.8125, 0.1875, 0.75, 0.2188, 0.6875, 0.2188, 0.75, 0.1875, 0.75, 0.1875, 0.6875, 0.2188, 0.625, 0.2188, 0.6875, 0.1875, 0.6875, 0.1875, 0.625, 0.1875, 0.8125, 0.1875, 0.875, 0.1563, 0.875, 0.1562, 0.8125, 0.1875, 0.75, 0.1875, 0.8125, 0.1562, 0.8125, 0.1563, 0.75, 0.1875, 0.6875, 0.1875, 0.75, 0.1563, 0.75, 0.1563, 0.6875, 0.1875, 0.625, 0.1875, 0.6875, 0.1563, 0.6875, 0.1563, 0.625, 0.1875, 0.5625, 0.1875, 0.625, 0.1563, 0.625, 0.1563, 0.5625, 0.1875, 0.9375, 0.1719, 1.0, 0.1563, 0.9375, 0.1875, 0.875, 0.1875, 0.9375, 0.1563, 0.9375, 0.1563, 0.875, 0.1563, 0.5625, 0.1563, 0.625, 0.125, 0.625, 0.125, 0.5625, 0.1563, 0.9375, 0.1406, 1.0, 0.125, 0.9375, 0.1563, 0.875, 0.1563, 0.9375, 0.125, 0.9375, 0.125, 0.875, 0.1562, 0.8125, 0.1563, 0.875, 0.125, 0.875, 0.125, 0.8125, 0.1563, 0.75, 0.1562, 0.8125, 0.125, 0.8125, 0.125, 0.75, 0.1563, 0.6875, 0.1563, 0.75, 0.125, 0.75, 0.125, 0.6875, 0.1563, 0.625, 0.1563, 0.6875, 0.125, 0.6875, 0.125, 0.625, 0.125, 0.75, 0.125, 0.8125, 0.09375, 0.8125, 0.09375, 0.75, 0.125, 0.6875, 0.125, 0.75, 0.09375, 0.75, 0.09375, 0.6875, 0.125, 0.625, 0.125, 0.6875, 0.09375, 0.6875, 0.09375, 0.625, 0.125, 0.5625, 0.125, 0.625, 0.09375, 0.625, 0.09375, 0.5625, 0.125, 0.9375, 0.1094, 1.0, 0.09375, 0.9375, 0.125, 0.875, 0.125, 0.9375, 0.09375, 0.9375, 0.09375, 0.875, 0.125, 0.8125, 0.125, 0.875, 0.09375, 0.875, 0.09375, 0.8125, 0.09375, 0.9375, 0.07813, 1.0, 0.0625, 0.9375, 0.09375, 0.875, 0.09375, 0.9375, 0.0625, 0.9375, 0.0625, 0.875, 0.09375, 0.8125, 0.09375, 0.875, 0.0625, 0.875, 0.0625, 0.8125, 0.09375, 0.75, 0.09375, 0.8125, 0.0625, 0.8125, 0.0625, 0.75, 0.09375, 0.6875, 0.09375, 0.75, 0.0625, 0.75, 0.0625, 0.6875, 0.09375, 0.625, 0.09375, 0.6875, 0.0625, 0.6875, 0.0625, 0.625, 0.09375, 0.5625, 0.09375, 0.625, 0.0625, 0.625, 0.0625, 0.5625, 0.0625, 0.6875, 0.0625, 0.75, 0.03125, 0.75, 0.03125, 0.6875, 0.0625, 0.625, 0.0625, 0.6875, 0.03125, 0.6875, 0.03125, 0.625, 0.0625, 0.5625, 0.0625, 0.625, 0.03125, 0.625, 0.03125, 0.5625, 0.0625, 0.9375, 0.04688, 1.0, 0.03125, 0.9375, 0.0625, 0.875, 0.0625, 0.9375, 0.03125, 0.9375, 0.03125, 0.875, 0.0625, 0.8125, 0.0625, 0.875, 0.03125, 0.875, 0.03125, 0.8125, 0.0625, 0.75, 0.0625, 0.8125, 0.03125, 0.8125, 0.03125, 0.75, 0.03125, 0.9375, 0.01563, 1.0, 8.941e-08, 0.9375, 0.03125, 0.875, 0.03125, 0.9375, 8.941e-08, 0.9375, 2.98e-08, 0.875, 0.03125, 0.8125, 0.03125, 0.875, 2.98e-08, 0.875, 0.0, 0.8125, 0.03125, 0.75, 0.03125, 0.8125, 0.0, 0.8125, 2.98e-08, 0.75, 0.03125, 0.6875, 0.03125, 0.75, 2.98e-08, 0.75, 2.98e-08, 0.6875, 0.03125, 0.625, 0.03125, 0.6875, 2.98e-08, 0.6875, 2.98e-08, 0.625, 0.03125, 0.5625, 0.03125, 0.625, 2.98e-08, 0.625, 0.0, 0.5625, 1.0, 0.6875, 1.0, 0.75, 0.9688, 0.75, 0.9688, 0.6875, 1.0, 0.625, 1.0, 0.6875, 0.9688, 0.6875, 0.9688, 0.625, 1.0, 0.5625, 1.0, 0.625, 0.9688, 0.625, 0.9688, 0.5625, 1.0, 0.9375, 0.9844, 1.0, 0.9688, 0.9375, 1.0, 0.875, 1.0, 0.9375, 0.9688, 0.9375, 0.9688, 0.875, 1.0, 0.8125, 1.0, 0.875, 0.9688, 0.875, 0.9688, 0.8125, 1.0, 0.75, 1.0, 0.8125, 0.9688, 0.8125, 0.9688, 0.75, 0.9688, 0.875, 0.9688, 0.9375, 0.9375, 0.9375, 0.9375, 0.875, 0.9688, 0.8125, 0.9688, 0.875, 0.9375, 0.875, 0.9375, 0.8125, 0.9688, 0.75, 0.9688, 0.8125, 0.9375, 0.8125, 0.9375, 0.75, 0.9688, 0.6875, 0.9688, 0.75, 0.9375, 0.75, 0.9375, 0.6875, 0.9688, 0.625, 0.9688, 0.6875, 0.9375, 0.6875, 0.9375, 0.625, 0.9688, 0.5625, 0.9688, 0.625, 0.9375, 0.625, 0.9375, 0.5625, 0.9688, 0.9375, 0.9531, 1.0, 0.9375, 0.9375, 0.9375, 0.625, 0.9375, 0.6875, 0.9062, 0.6875, 0.9062, 0.625, 0.9375, 0.5625, 0.9375, 0.625, 0.9062, 0.625, 0.9062, 0.5625, 0.9375, 0.9375, 0.9219, 1.0, 0.9062, 0.9375, 0.9375, 0.875, 0.9375, 0.9375, 0.9062, 0.9375, 0.9062, 0.875, 0.9375, 0.8125, 0.9375, 0.875, 0.9062, 0.875, 0.9062, 0.8125, 0.9375, 0.75, 0.9375, 0.8125, 0.9062, 0.8125, 0.9062, 0.75, 0.9375, 0.6875, 0.9375, 0.75, 0.9062, 0.75, 0.9062, 0.6875, 0.9062, 0.875, 0.9062, 0.9375, 0.875, 0.9375, 0.875, 0.875, 0.9062, 0.8125, 0.9062, 0.875, 0.875, 0.875, 0.875, 0.8125, 0.9062, 0.75, 0.9062, 0.8125, 0.875, 0.8125, 0.875, 0.75, 0.9062, 0.6875, 0.9062, 0.75, 0.875, 0.75, 0.875, 0.6875, 0.9062, 0.625, 0.9062, 0.6875, 0.875, 0.6875, 0.875, 0.625, 0.9062, 0.5625, 0.9062, 0.625, 0.875, 0.625, 0.875, 0.5625, 0.9062, 0.9375, 0.8906, 1.0, 0.875, 0.9375, 0.875, 0.625, 0.875, 0.6875, 0.8438, 0.6875, 0.8438, 0.625, 0.875, 0.5625, 0.875, 0.625, 0.8438, 0.625, 0.8438, 0.5625, 0.875, 0.9375, 0.8594, 1.0, 0.8438, 0.9375, 0.875, 0.875, 0.875, 0.9375, 0.8438, 0.9375, 0.8438, 0.875, 0.875, 0.8125, 0.875, 0.875, 0.8438, 0.875, 0.8438, 0.8125, 0.875, 0.75, 0.875, 0.8125, 0.8438, 0.8125, 0.8438, 0.75, 0.875, 0.6875, 0.875, 0.75, 0.8438, 0.75, 0.8438, 0.6875, 0.8438, 0.8125, 0.8438, 0.875, 0.8125, 0.875, 0.8125, 0.8125, 0.8438, 0.75, 0.8438, 0.8125, 0.8125, 0.8125, 0.8125, 0.75, 0.8438, 0.6875, 0.8438, 0.75, 0.8125, 0.75, 0.8125, 0.6875, 0.8438, 0.625, 0.8438, 0.6875, 0.8125, 0.6875, 0.8125, 0.625, 0.8438, 0.5625, 0.8438, 0.625, 0.8125, 0.625, 0.8125, 0.5625, 0.8438, 0.9375, 0.8281, 1.0, 0.8125, 0.9375, 0.8438, 0.875, 0.8438, 0.9375, 0.8125, 0.9375, 0.8125, 0.875, 0.8125, 0.5625, 0.8125, 0.625, 0.7812, 0.625, 0.7812, 0.5625, 0.8125, 0.9375, 0.7969, 1.0, 0.7812, 0.9375, 0.8125, 0.875, 0.8125, 0.9375, 0.7812, 0.9375, 0.7812, 0.875, 0.8125, 0.8125, 0.8125, 0.875, 0.7812, 0.875, 0.7812, 0.8125, 0.8125, 0.75, 0.8125, 0.8125, 0.7812, 0.8125, 0.7812, 0.75, 0.8125, 0.6875, 0.8125, 0.75, 0.7812, 0.75, 0.7812, 0.6875, 0.8125, 0.625, 0.8125, 0.6875, 0.7812, 0.6875, 0.7812, 0.625, 0.7812, 0.75, 0.7812, 0.8125, 0.75, 0.8125, 0.75, 0.75, 0.7812, 0.6875, 0.7812, 0.75, 0.75, 0.75, 0.75, 0.6875, 0.7812, 0.625, 0.7812, 0.6875, 0.75, 0.6875, 0.75, 0.625, 0.7812, 0.5625, 0.7812, 0.625, 0.75, 0.625, 0.75, 0.5625, 0.7812, 0.9375, 0.7656, 1.0, 0.75, 0.9375, 0.7812, 0.875, 0.7812, 0.9375, 0.75, 0.9375, 0.75, 0.875, 0.7812, 0.8125, 0.7812, 0.875, 0.75, 0.875, 0.75, 0.8125, 0.75, 0.4375, 0.7188, 0.4375, 0.7188, 0.0, 0.75, 0.0, 0.7188, 0.0, 0.75, 0.0, 0.75, 0.0, 0.7188, 0.0, 0.7188, 0.4375, 0.6875, 0.4375, 0.6875, 0.0, 0.7188, 0.0, 0.6875, 0.0, 0.7188, 0.0, 0.7188, 0.0, 0.6875, 0.0, 0.6875, 0.4375, 0.6562, 0.4375, 0.6562, 0.0, 0.6875, 0.0, 0.6562, 0.0, 0.6875, 0.0, 0.6875, 0.0, 0.6562, 0.0, 0.6562, 0.4375, 0.625, 0.4375, 0.625, 0.0, 0.6562, 0.0, 0.625, 0.0, 0.625, 0.0, 0.6562, 0.0, 0.6562, 0.0, 0.625, 0.0, 0.625, 0.4375, 0.5938, 0.4375, 0.5938, 0.0, 0.5938, 0.0, 0.625, 0.0, 0.625, 0.0, 0.5938, 0.0, 0.5938, 0.0, 0.5938, 0.4375, 0.5625, 0.4375, 0.5625, 0.0, 0.5625, 0.0, 0.5938, 0.0, 0.5938, 0.0, 0.5625, 0.0, 0.5625, 0.0, 0.5625, 0.4375, 0.5312, 0.4375, 0.5312, 0.0, 0.5312, 0.0, 0.5625, 0.0, 0.5625, 0.0, 0.5312, 0.0, 0.5, 0.0, 0.5, 0.0, 0.5312, 0.0, 0.5312, 0.0, 0.4688, 0.0, 0.4688, 0.0, 0.5, 0.0, 0.5, 0.0, 0.4688, 0.0, 0.4688, 0.4375, 0.4375, 0.4375, 0.4375, 0.0, 0.4375, 0.0, 0.4375, 0.0, 0.4688, 0.0, 0.4688, 0.0, 0.4375, 0.0, 0.4375, 0.4375, 0.4062, 0.4375, 0.4062, 0.0, 0.4062, 0.0, 0.4062, 0.0, 0.4375, 0.0, 0.4375, 0.0, 0.4062, 0.0, 0.4062, 0.4375, 0.375, 0.4375, 0.375, 0.0, 0.375, 0.0, 0.375, 0.0, 0.4062, 0.0, 0.4062, 0.0, 0.375, 0.0, 0.375, 0.4375, 0.3438, 0.4375, 0.3438, 0.0, 0.3438, 0.0, 0.375, 0.0, 0.375, 0.0, 0.3438, 0.0, 0.3438, 0.0, 0.3438, 0.4375, 0.3125, 0.4375, 0.3125, 0.0, 0.3125, 0.0, 0.3438, 0.0, 0.3438, 0.0, 0.3125, 0.0, 0.3125, 0.0, 0.3125, 0.4375, 0.2812, 0.4375, 0.2812, 0.0, 0.2812, 0.0, 0.3125, 0.0, 0.3125, 0.0, 0.2812, 0.0, 0.2812, 0.0, 0.2812, 0.4375, 0.25, 0.4375, 0.25, 0.0, 0.25, 0.0, 0.25, 0.0, 0.2812, 0.0, 0.2812, 0.0, 0.25, 0.0, 0.25, 0.4375, 0.2188, 0.4375, 0.2188, 0.0, 0.2188, 0.0, 0.2188, 0.0, 0.25, 0.0, 0.25, 0.0, 0.2188, 0.0, 0.2188, 0.4375, 0.1875, 0.4375, 0.1875, 0.0, 0.1875, 0.0, 0.1875, 0.0, 0.2188, 0.0, 0.2188, 0.0, 0.1875, 0.0, 0.1875, 0.4375, 0.1562, 0.4375, 0.1562, 0.0, 0.1562, 0.0, 0.1562, 0.0, 0.1875, 0.0, 0.1875, 0.0, 0.1562, 0.0, 0.1562, 0.4375, 0.125, 0.4375, 0.125, 0.0, 0.125, 0.0, 0.125, 0.0, 0.1562, 0.0, 0.1562, 0.0, 0.125, 0.0, 0.125, 0.4375, 0.09375, 0.4375, 0.09375, 0.0, 0.09375, 0.0, 0.125, 0.0, 0.125, 0.0, 0.09375, 0.0, 0.09375, 0.0, 0.09375, 0.4375, 0.0625, 0.4375, 0.0625, 0.0, 0.0625, 0.0, 0.09375, 0.0, 0.09375, 0.0, 0.0625, 0.0, 0.0625, 0.0, 0.0625, 0.4375, 0.03125, 0.4375, 0.03125, 0.0, 0.03125, 0.0, 0.0625, 0.0, 0.0625, 0.0, 0.03125, 0.0, 0.03125, 0.0, 0.03125, 0.4375, 0.0, 0.4375, 0.0, 0.0, 0.0, 0.0, 0.03125, 0.0, 0.03125, 0.0, 0.0, 0.0, 1.0, 0.4375, 0.9688, 0.4375, 0.9688, 0.0, 1.0, 0.0, 0.9688, 0.0, 1.0, 0.0, 1.0, 0.0, 0.9688, 0.0, 0.9688, 0.4375, 0.9375, 0.4375, 0.9375, 0.0, 0.9688, 0.0, 0.9375, 0.0, 0.9688, 0.0, 0.9688, 0.0, 0.9375, 0.0, 0.9375, 0.4375, 0.9062, 0.4375, 0.9062, 0.0, 0.9375, 0.0, 0.9062, 0.0, 0.9375, 0.0, 0.9375, 0.0, 0.9062, 0.0, 0.9062, 0.4375, 0.875, 0.4375, 0.875, 0.0, 0.9062, 0.0, 0.875, 0.0, 0.9062, 0.0, 0.9062, 0.0, 0.875, 0.0, 0.875, 0.0, 0.875, 0.4375, 0.8438, 0.4375, 0.8438, 0.0, 0.8438, 0.0, 0.875, 0.0, 0.875, 0.0, 0.8438, 0.0, 0.8438, 0.0, 0.8438, 0.4375, 0.8125, 0.4375, 0.8125, 0.0, 0.8125, 0.0, 0.8438, 0.0, 0.8438, 0.0, 0.8125, 0.0, 0.8125, 0.0, 0.8125, 0.4375, 0.7812, 0.4375, 0.7812, 0.0, 0.7812, 0.0, 0.8125, 0.0, 0.8125, 0.0, 0.7812, 0.0, 0.7812, 0.0, 0.7812, 0.4375, 0.75, 0.4375, 0.75, 0.0, 0.75, 0.0, 0.7812, 0.0, 0.7812, 0.0, 0.75, 0.0])
me_plane.materials.append(mat_material)
me_plane.use_remesh_fix_poles = True
me_plane.use_remesh_preserve_attributes = False
me_plane.update()
me_plane_001 = bpy.data.meshes.new('Plane.001')
me_plane_001.from_pydata([(11.31, 11.31, 0.0), (8.889, 13.3, 0.0), (6.123, 14.78, 0.0), (3.121, 15.69, 0.0), (8.618e-06, 16.0, 0.0), (-3.121, 15.69, 0.0), (-6.123, 14.78, 0.0), (-8.889, 13.3, 0.0), (-11.31, 11.31, 0.0), (-13.3, 8.889, 0.0), (-14.78, 6.123, 0.0), (-15.69, 3.121, 0.0), (-16.0, 6.172e-06, 0.0), (-15.69, -3.121, 0.0), (-14.78, -6.123, 0.0), (-13.3, -8.889, 0.0), (-11.31, -11.31, 0.0), (-8.889, -13.3, 0.0), (-6.123, -14.78, 0.0), (-3.121, -15.69, 0.0), (-4.257e-06, -16.0, 0.0), (3.121, -15.69, 0.0), (6.123, -14.78, 0.0), (8.889, -13.3, 0.0), (11.31, -11.31, 0.0), (13.3, -8.889, 0.0), (14.78, -6.123, 0.0), (15.69, -3.121, 0.0), (16.0, -2.649e-06, 0.0), (15.69, 3.121, 0.0), (14.78, 6.123, 0.0), (13.3, 8.889, 0.0)], [], [(0, 1, 2, 3, 4, 5, 6, 7, 8, 9, 10, 11, 12, 13, 14, 15, 16, 17, 18, 19, 20, 21, 22, 23, 24, 25, 26, 27, 28, 29, 30, 31)])
_uv = me_plane_001.uv_layers.new(name='UVMap')
_uv.uv.foreach_set('vector', [0.763, 0.763, 0.7067, 0.8093, 0.6424, 0.8437, 0.5726, 0.8649, 0.5, 0.872, 0.4274, 0.8649, 0.3576, 0.8437, 0.2933, 0.8093, 0.237, 0.763, 0.1907, 0.7067, 0.1563, 0.6424, 0.1351, 0.5726, 0.128, 0.5, 0.1351, 0.4274, 0.1563, 0.3576, 0.1907, 0.2933, 0.237, 0.237, 0.2933, 0.1907, 0.3576, 0.1563, 0.4274, 0.1351, 0.5, 0.128, 0.5726, 0.1351, 0.6424, 0.1563, 0.7067, 0.1907, 0.763, 0.237, 0.8093, 0.2933, 0.8437, 0.3576, 0.8649, 0.4274, 0.872, 0.5, 0.8649, 0.5726, 0.8437, 0.6424, 0.8093, 0.7067])
me_plane_001.materials.append(mat_material)
me_plane_001.use_remesh_fix_poles = True
me_plane_001.use_remesh_preserve_attributes = False
me_plane_001.update()
me_plane_002 = bpy.data.meshes.new('Plane.002')
me_plane_002.from_pydata([(0.0, 1.0, -1.0), (0.0, 1.0, 1.0), (0.1951, 0.9808, -1.0), (0.1951, 0.9808, 1.0), (0.3827, 0.9239, -1.0), (0.3827, 0.9239, 1.0), (0.5556, 0.8315, -1.0), (0.5556, 0.8315, 1.0), (0.7071, 0.7071, -1.0), (0.7071, 0.7071, 1.0), (0.8315, 0.5556, -1.0), (0.8315, 0.5556, 1.0), (0.9239, 0.3827, -1.0), (0.9239, 0.3827, 1.0), (0.9808, 0.1951, -1.0), (0.9808, 0.1951, 1.0), (1.0, -4.371e-08, -1.0), (1.0, -4.371e-08, 1.0), (0.9808, -0.1951, -1.0), (0.9808, -0.1951, 1.0), (0.9239, -0.3827, -1.0), (0.9239, -0.3827, 1.0), (0.8315, -0.5556, -1.0), (0.8315, -0.5556, 1.0), (0.7071, -0.7071, -1.0), (0.7071, -0.7071, 1.0), (0.5556, -0.8315, -1.0), (0.5556, -0.8315, 1.0), (0.3827, -0.9239, -1.0), (0.3827, -0.9239, 1.0), (0.1951, -0.9808, -1.0), (0.1951, -0.9808, 1.0), (-8.742e-08, -1.0, -1.0), (-8.742e-08, -1.0, 1.0), (-0.1951, -0.9808, -1.0), (-0.1951, -0.9808, 1.0), (-0.3827, -0.9239, -1.0), (-0.3827, -0.9239, 1.0), (-0.5556, -0.8315, -1.0), (-0.5556, -0.8315, 1.0), (-0.7071, -0.7071, -1.0), (-0.7071, -0.7071, 1.0), (-0.8315, -0.5556, -1.0), (-0.8315, -0.5556, 1.0), (-0.9239, -0.3827, -1.0), (-0.9239, -0.3827, 1.0), (-0.9808, -0.1951, -1.0), (-0.9808, -0.1951, 1.0), (-1.0, 1.192e-08, -1.0), (-1.0, 1.192e-08, 1.0), (-0.9808, 0.1951, -1.0), (-0.9808, 0.1951, 1.0), (-0.9239, 0.3827, -1.0), (-0.9239, 0.3827, 1.0), (-0.8315, 0.5556, -1.0), (-0.8315, 0.5556, 1.0), (-0.7071, 0.7071, -1.0), (-0.7071, 0.7071, 1.0), (-0.5556, 0.8315, -1.0), (-0.5556, 0.8315, 1.0), (-0.3827, 0.9239, -1.0), (-0.3827, 0.9239, 1.0), (-0.1951, 0.9808, -1.0), (-0.1951, 0.9808, 1.0)], [], [(0, 1, 3, 2), (2, 3, 5, 4), (4, 5, 7, 6), (6, 7, 9, 8), (8, 9, 11, 10), (10, 11, 13, 12), (12, 13, 15, 14), (14, 15, 17, 16), (16, 17, 19, 18), (18, 19, 21, 20), (20, 21, 23, 22), (22, 23, 25, 24), (24, 25, 27, 26), (26, 27, 29, 28), (28, 29, 31, 30), (30, 31, 33, 32), (32, 33, 35, 34), (34, 35, 37, 36), (36, 37, 39, 38), (38, 39, 41, 40), (40, 41, 43, 42), (42, 43, 45, 44), (44, 45, 47, 46), (46, 47, 49, 48), (48, 49, 51, 50), (50, 51, 53, 52), (52, 53, 55, 54), (54, 55, 57, 56), (56, 57, 59, 58), (58, 59, 61, 60), (3, 1, 63, 61, 59, 57, 55, 53, 51, 49, 47, 45, 43, 41, 39, 37, 35, 33, 31, 29, 27, 25, 23, 21, 19, 17, 15, 13, 11, 9, 7, 5), (60, 61, 63, 62), (62, 63, 1, 0), (0, 2, 4, 6, 8, 10, 12, 14, 16, 18, 20, 22, 24, 26, 28, 30, 32, 34, 36, 38, 40, 42, 44, 46, 48, 50, 52, 54, 56, 58, 60, 62)])
_uv = me_plane_002.uv_layers.new(name='UVMap')
_uv.uv.foreach_set('vector', [1.0, 0.5, 1.0, 1.0, 0.9688, 1.0, 0.9688, 0.5, 0.9688, 0.5, 0.9688, 1.0, 0.9375, 1.0, 0.9375, 0.5, 0.9375, 0.5, 0.9375, 1.0, 0.9062, 1.0, 0.9062, 0.5, 0.9062, 0.5, 0.9062, 1.0, 0.875, 1.0, 0.875, 0.5, 0.875, 0.5, 0.875, 1.0, 0.8438, 1.0, 0.8438, 0.5, 0.8438, 0.5, 0.8438, 1.0, 0.8125, 1.0, 0.8125, 0.5, 0.8125, 0.5, 0.8125, 1.0, 0.7812, 1.0, 0.7812, 0.5, 0.7812, 0.5, 0.7812, 1.0, 0.75, 1.0, 0.75, 0.5, 0.75, 0.5, 0.75, 1.0, 0.7188, 1.0, 0.7188, 0.5, 0.7188, 0.5, 0.7188, 1.0, 0.6875, 1.0, 0.6875, 0.5, 0.6875, 0.5, 0.6875, 1.0, 0.6562, 1.0, 0.6562, 0.5, 0.6562, 0.5, 0.6562, 1.0, 0.625, 1.0, 0.625, 0.5, 0.625, 0.5, 0.625, 1.0, 0.5938, 1.0, 0.5938, 0.5, 0.5938, 0.5, 0.5938, 1.0, 0.5625, 1.0, 0.5625, 0.5, 0.5625, 0.5, 0.5625, 1.0, 0.5312, 1.0, 0.5312, 0.5, 0.5312, 0.5, 0.5312, 1.0, 0.5, 1.0, 0.5, 0.5, 0.5, 0.5, 0.5, 1.0, 0.4688, 1.0, 0.4688, 0.5, 0.4688, 0.5, 0.4688, 1.0, 0.4375, 1.0, 0.4375, 0.5, 0.4375, 0.5, 0.4375, 1.0, 0.4062, 1.0, 0.4062, 0.5, 0.4062, 0.5, 0.4062, 1.0, 0.375, 1.0, 0.375, 0.5, 0.375, 0.5, 0.375, 1.0, 0.3438, 1.0, 0.3438, 0.5, 0.3438, 0.5, 0.3438, 1.0, 0.3125, 1.0, 0.3125, 0.5, 0.3125, 0.5, 0.3125, 1.0, 0.2812, 1.0, 0.2812, 0.5, 0.2812, 0.5, 0.2812, 1.0, 0.25, 1.0, 0.25, 0.5, 0.25, 0.5, 0.25, 1.0, 0.2188, 1.0, 0.2188, 0.5, 0.2188, 0.5, 0.2188, 1.0, 0.1875, 1.0, 0.1875, 0.5, 0.1875, 0.5, 0.1875, 1.0, 0.1562, 1.0, 0.1562, 0.5, 0.1562, 0.5, 0.1562, 1.0, 0.125, 1.0, 0.125, 0.5, 0.125, 0.5, 0.125, 1.0, 0.09375, 1.0, 0.09375, 0.5, 0.09375, 0.5, 0.09375, 1.0, 0.0625, 1.0, 0.0625, 0.5, 0.2968, 0.4854, 0.25, 0.49, 0.2032, 0.4854, 0.1582, 0.4717, 0.1167, 0.4496, 0.08029, 0.4197, 0.05045, 0.3833, 0.02827, 0.3418, 0.01461, 0.2968, 0.01, 0.25, 0.01461, 0.2032, 0.02827, 0.1582, 0.05045, 0.1167, 0.08029, 0.08029, 0.1167, 0.05045, 0.1582, 0.02827, 0.2032, 0.01461, 0.25, 0.01, 0.2968, 0.01461, 0.3418, 0.02827, 0.3833, 0.05045, 0.4197, 0.08029, 0.4496, 0.1167, 0.4717, 0.1582, 0.4854, 0.2032, 0.49, 0.25, 0.4854, 0.2968, 0.4717, 0.3418, 0.4496, 0.3833, 0.4197, 0.4197, 0.3833, 0.4496, 0.3418, 0.4717, 0.0625, 0.5, 0.0625, 1.0, 0.03125, 1.0, 0.03125, 0.5, 0.03125, 0.5, 0.03125, 1.0, 0.0, 1.0, 0.0, 0.5, 0.75, 0.49, 0.7968, 0.4854, 0.8418, 0.4717, 0.8833, 0.4496, 0.9197, 0.4197, 0.9496, 0.3833, 0.9717, 0.3418, 0.9854, 0.2968, 0.99, 0.25, 0.9854, 0.2032, 0.9717, 0.1582, 0.9496, 0.1167, 0.9197, 0.08029, 0.8833, 0.05045, 0.8418, 0.02827, 0.7968, 0.01461, 0.75, 0.01, 0.7032, 0.01461, 0.6582, 0.02827, 0.6167, 0.05045, 0.5803, 0.08029, 0.5504, 0.1167, 0.5283, 0.1582, 0.5146, 0.2032, 0.51, 0.25, 0.5146, 0.2968, 0.5283, 0.3418, 0.5504, 0.3833, 0.5803, 0.4197, 0.6167, 0.4496, 0.6582, 0.4717, 0.7032, 0.4854])
me_plane_002.materials.append(mat_material_003)
me_plane_002.use_remesh_fix_poles = True
me_plane_002.use_remesh_preserve_attributes = False
me_plane_002.update()
me_cylinder = bpy.data.meshes.new('Cylinder')
me_cylinder.from_pydata([(-0.125, 1.0, 0.0), (0.125, 1.0, 0.0), (-0.125, 0.9808, -0.1951), (0.125, 0.9808, -0.1951), (-0.125, 0.9239, -0.3827), (0.125, 0.9239, -0.3827), (-0.125, 0.8315, -0.5556), (0.125, 0.8315, -0.5556), (-0.125, 0.7071, -0.7071), (0.125, 0.7071, -0.7071), (-0.125, 0.5556, -0.8315), (0.125, 0.5556, -0.8315), (-0.125, 0.3827, -0.9239), (0.125, 0.3827, -0.9239), (-0.125, 0.1951, -0.9808), (0.125, 0.1951, -0.9808), (-0.125, 0.0, -1.0), (0.125, 0.0, -1.0), (-0.125, -0.1951, -0.9808), (0.125, -0.1951, -0.9808), (-0.125, -0.3827, -0.9239), (0.125, -0.3827, -0.9239), (-0.125, -0.5556, -0.8315), (0.125, -0.5556, -0.8315), (-0.125, -0.7071, -0.7071), (0.125, -0.7071, -0.7071), (-0.125, -0.8315, -0.5556), (0.125, -0.8315, -0.5556), (-0.125, -0.9239, -0.3827), (0.125, -0.9239, -0.3827), (-0.125, -0.9808, -0.1951), (0.125, -0.9808, -0.1951), (-0.125, -1.0, 0.0), (0.125, -1.0, 0.0), (-0.125, -0.9808, 0.1951), (0.125, -0.9808, 0.1951), (-0.125, -0.9239, 0.3827), (0.125, -0.9239, 0.3827), (-0.125, -0.8315, 0.5556), (0.125, -0.8315, 0.5556), (-0.125, -0.7071, 0.7071), (0.125, -0.7071, 0.7071), (-0.125, -0.5556, 0.8315), (0.125, -0.5556, 0.8315), (-0.125, -0.3827, 0.9239), (0.125, -0.3827, 0.9239), (-0.125, -0.1951, 0.9808), (0.125, -0.1951, 0.9808), (-0.125, 0.0, 1.0), (0.125, 0.0, 1.0), (-0.125, 0.1951, 0.9808), (0.125, 0.1951, 0.9808), (-0.125, 0.3827, 0.9239), (0.125, 0.3827, 0.9239), (-0.125, 0.5556, 0.8315), (0.125, 0.5556, 0.8315), (-0.125, 0.7071, 0.7071), (0.125, 0.7071, 0.7071), (-0.125, 0.8315, 0.5556), (0.125, 0.8315, 0.5556), (-0.125, 0.9239, 0.3827), (0.125, 0.9239, 0.3827), (-0.125, 0.9808, 0.1951), (0.125, 0.9808, 0.1951)], [], [(0, 1, 3, 2), (2, 3, 5, 4), (4, 5, 7, 6), (6, 7, 9, 8), (8, 9, 11, 10), (10, 11, 13, 12), (12, 13, 15, 14), (14, 15, 17, 16), (16, 17, 19, 18), (18, 19, 21, 20), (20, 21, 23, 22), (22, 23, 25, 24), (24, 25, 27, 26), (26, 27, 29, 28), (28, 29, 31, 30), (30, 31, 33, 32), (32, 33, 35, 34), (34, 35, 37, 36), (36, 37, 39, 38), (38, 39, 41, 40), (40, 41, 43, 42), (42, 43, 45, 44), (44, 45, 47, 46), (46, 47, 49, 48), (48, 49, 51, 50), (50, 51, 53, 52), (52, 53, 55, 54), (54, 55, 57, 56), (56, 57, 59, 58), (58, 59, 61, 60), (3, 1, 63, 61, 59, 57, 55, 53, 51, 49, 47, 45, 43, 41, 39, 37, 35, 33, 31, 29, 27, 25, 23, 21, 19, 17, 15, 13, 11, 9, 7, 5), (60, 61, 63, 62), (62, 63, 1, 0), (0, 2, 4, 6, 8, 10, 12, 14, 16, 18, 20, 22, 24, 26, 28, 30, 32, 34, 36, 38, 40, 42, 44, 46, 48, 50, 52, 54, 56, 58, 60, 62)])
_uv = me_cylinder.uv_layers.new(name='UVMap')
_uv.uv.foreach_set('vector', [1.0, 0.5, 1.0, 1.0, 0.9688, 1.0, 0.9688, 0.5, 0.9688, 0.5, 0.9688, 1.0, 0.9375, 1.0, 0.9375, 0.5, 0.9375, 0.5, 0.9375, 1.0, 0.9062, 1.0, 0.9062, 0.5, 0.9062, 0.5, 0.9062, 1.0, 0.875, 1.0, 0.875, 0.5, 0.875, 0.5, 0.875, 1.0, 0.8438, 1.0, 0.8438, 0.5, 0.8438, 0.5, 0.8438, 1.0, 0.8125, 1.0, 0.8125, 0.5, 0.8125, 0.5, 0.8125, 1.0, 0.7812, 1.0, 0.7812, 0.5, 0.7812, 0.5, 0.7812, 1.0, 0.75, 1.0, 0.75, 0.5, 0.75, 0.5, 0.75, 1.0, 0.7188, 1.0, 0.7188, 0.5, 0.7188, 0.5, 0.7188, 1.0, 0.6875, 1.0, 0.6875, 0.5, 0.6875, 0.5, 0.6875, 1.0, 0.6562, 1.0, 0.6562, 0.5, 0.6562, 0.5, 0.6562, 1.0, 0.625, 1.0, 0.625, 0.5, 0.625, 0.5, 0.625, 1.0, 0.5938, 1.0, 0.5938, 0.5, 0.5938, 0.5, 0.5938, 1.0, 0.5625, 1.0, 0.5625, 0.5, 0.5625, 0.5, 0.5625, 1.0, 0.5312, 1.0, 0.5312, 0.5, 0.5312, 0.5, 0.5312, 1.0, 0.5, 1.0, 0.5, 0.5, 0.5, 0.5, 0.5, 1.0, 0.4688, 1.0, 0.4688, 0.5, 0.4688, 0.5, 0.4688, 1.0, 0.4375, 1.0, 0.4375, 0.5, 0.4375, 0.5, 0.4375, 1.0, 0.4062, 1.0, 0.4062, 0.5, 0.4062, 0.5, 0.4062, 1.0, 0.375, 1.0, 0.375, 0.5, 0.375, 0.5, 0.375, 1.0, 0.3438, 1.0, 0.3438, 0.5, 0.3438, 0.5, 0.3438, 1.0, 0.3125, 1.0, 0.3125, 0.5, 0.3125, 0.5, 0.3125, 1.0, 0.2812, 1.0, 0.2812, 0.5, 0.2812, 0.5, 0.2812, 1.0, 0.25, 1.0, 0.25, 0.5, 0.25, 0.5, 0.25, 1.0, 0.2188, 1.0, 0.2188, 0.5, 0.2188, 0.5, 0.2188, 1.0, 0.1875, 1.0, 0.1875, 0.5, 0.1875, 0.5, 0.1875, 1.0, 0.1562, 1.0, 0.1562, 0.5, 0.1562, 0.5, 0.1562, 1.0, 0.125, 1.0, 0.125, 0.5, 0.125, 0.5, 0.125, 1.0, 0.09375, 1.0, 0.09375, 0.5, 0.09375, 0.5, 0.09375, 1.0, 0.0625, 1.0, 0.0625, 0.5, 0.5938, 1.0, 0.5, 1.0, 0.4062, 1.0, 0.3125, 0.9688, 0.2188, 0.9375, 0.125, 0.875, 0.0625, 0.7812, 0.03125, 0.6875, 0.0, 0.5938, 0.0, 0.5, 0.0, 0.4062, 0.03125, 0.3125, 0.0625, 0.2188, 0.125, 0.125, 0.2188, 0.0625, 0.3125, 0.03125, 0.4062, 0.0, 0.5, 0.0, 0.5938, 0.0, 0.6875, 0.03125, 0.7812, 0.0625, 0.875, 0.125, 0.9375, 0.2188, 0.9688, 0.3125, 1.0, 0.4062, 1.0, 0.5, 1.0, 0.5938, 0.9688, 0.6875, 0.9375, 0.7812, 0.875, 0.875, 0.7812, 0.9375, 0.6875, 0.9688, 0.0625, 0.5, 0.0625, 1.0, 0.03125, 1.0, 0.03125, 0.5, 0.03125, 0.5, 0.03125, 1.0, 0.0, 1.0, 0.0, 0.5, 0.75, 0.49, 0.7968, 0.4854, 0.8418, 0.4717, 0.8833, 0.4496, 0.9197, 0.4197, 0.9496, 0.3833, 0.9717, 0.3418, 0.9854, 0.2968, 0.99, 0.25, 0.9854, 0.2032, 0.9717, 0.1582, 0.9496, 0.1167, 0.9197, 0.08029, 0.8833, 0.05045, 0.8418, 0.02827, 0.7968, 0.01461, 0.75, 0.01, 0.7032, 0.01461, 0.6582, 0.02827, 0.6167, 0.05045, 0.5803, 0.08029, 0.5504, 0.1167, 0.5283, 0.1582, 0.5146, 0.2032, 0.51, 0.25, 0.5146, 0.2968, 0.5283, 0.3418, 0.5504, 0.3833, 0.5803, 0.4197, 0.6167, 0.4496, 0.6582, 0.4717, 0.7032, 0.4854])
me_cylinder.materials.append(mat_material_002)
me_cylinder.use_remesh_fix_poles = True
me_cylinder.use_remesh_preserve_attributes = False
me_cylinder.update()
me_cylinder_001 = bpy.data.meshes.new('Cylinder.001')
me_cylinder_001.from_pydata([(-0.125, 1.0, 0.0), (0.125, 1.0, 0.0), (-0.125, 0.9808, -0.1951), (0.125, 0.9808, -0.1951), (-0.125, 0.9239, -0.3827), (0.125, 0.9239, -0.3827), (-0.125, 0.8315, -0.5556), (0.125, 0.8315, -0.5556), (-0.125, 0.7071, -0.7071), (0.125, 0.7071, -0.7071), (-0.125, 0.5556, -0.8315), (0.125, 0.5556, -0.8315), (-0.125, 0.3827, -0.9239), (0.125, 0.3827, -0.9239), (-0.125, 0.1951, -0.9808), (0.125, 0.1951, -0.9808), (-0.125, 0.0, -1.0), (0.125, 0.0, -1.0), (-0.125, -0.1951, -0.9808), (0.125, -0.1951, -0.9808), (-0.125, -0.3827, -0.9239), (0.125, -0.3827, -0.9239), (-0.125, -0.5556, -0.8315), (0.125, -0.5556, -0.8315), (-0.125, -0.7071, -0.7071), (0.125, -0.7071, -0.7071), (-0.125, -0.8315, -0.5556), (0.125, -0.8315, -0.5556), (-0.125, -0.9239, -0.3827), (0.125, -0.9239, -0.3827), (-0.125, -0.9808, -0.1951), (0.125, -0.9808, -0.1951), (-0.125, -1.0, 0.0), (0.125, -1.0, 0.0), (-0.125, -0.9808, 0.1951), (0.125, -0.9808, 0.1951), (-0.125, -0.9239, 0.3827), (0.125, -0.9239, 0.3827), (-0.125, -0.8315, 0.5556), (0.125, -0.8315, 0.5556), (-0.125, -0.7071, 0.7071), (0.125, -0.7071, 0.7071), (-0.125, -0.5556, 0.8315), (0.125, -0.5556, 0.8315), (-0.125, -0.3827, 0.9239), (0.125, -0.3827, 0.9239), (-0.125, -0.1951, 0.9808), (0.125, -0.1951, 0.9808), (-0.125, 0.0, 1.0), (0.125, 0.0, 1.0), (-0.125, 0.1951, 0.9808), (0.125, 0.1951, 0.9808), (-0.125, 0.3827, 0.9239), (0.125, 0.3827, 0.9239), (-0.125, 0.5556, 0.8315), (0.125, 0.5556, 0.8315), (-0.125, 0.7071, 0.7071), (0.125, 0.7071, 0.7071), (-0.125, 0.8315, 0.5556), (0.125, 0.8315, 0.5556), (-0.125, 0.9239, 0.3827), (0.125, 0.9239, 0.3827), (-0.125, 0.9808, 0.1951), (0.125, 0.9808, 0.1951)], [], [(0, 1, 3, 2), (2, 3, 5, 4), (4, 5, 7, 6), (6, 7, 9, 8), (8, 9, 11, 10), (10, 11, 13, 12), (12, 13, 15, 14), (14, 15, 17, 16), (16, 17, 19, 18), (18, 19, 21, 20), (20, 21, 23, 22), (22, 23, 25, 24), (24, 25, 27, 26), (26, 27, 29, 28), (28, 29, 31, 30), (30, 31, 33, 32), (32, 33, 35, 34), (34, 35, 37, 36), (36, 37, 39, 38), (38, 39, 41, 40), (40, 41, 43, 42), (42, 43, 45, 44), (44, 45, 47, 46), (46, 47, 49, 48), (48, 49, 51, 50), (50, 51, 53, 52), (52, 53, 55, 54), (54, 55, 57, 56), (56, 57, 59, 58), (58, 59, 61, 60), (3, 1, 63, 61, 59, 57, 55, 53, 51, 49, 47, 45, 43, 41, 39, 37, 35, 33, 31, 29, 27, 25, 23, 21, 19, 17, 15, 13, 11, 9, 7, 5), (60, 61, 63, 62), (62, 63, 1, 0), (0, 2, 4, 6, 8, 10, 12, 14, 16, 18, 20, 22, 24, 26, 28, 30, 32, 34, 36, 38, 40, 42, 44, 46, 48, 50, 52, 54, 56, 58, 60, 62)])
_uv = me_cylinder_001.uv_layers.new(name='UVMap')
_uv.uv.foreach_set('vector', [1.0, 0.5, 1.0, 1.0, 0.9688, 1.0, 0.9688, 0.5, 0.9688, 0.5, 0.9688, 1.0, 0.9375, 1.0, 0.9375, 0.5, 0.9375, 0.5, 0.9375, 1.0, 0.9062, 1.0, 0.9062, 0.5, 0.9062, 0.5, 0.9062, 1.0, 0.875, 1.0, 0.875, 0.5, 0.875, 0.5, 0.875, 1.0, 0.8438, 1.0, 0.8438, 0.5, 0.8438, 0.5, 0.8438, 1.0, 0.8125, 1.0, 0.8125, 0.5, 0.8125, 0.5, 0.8125, 1.0, 0.7812, 1.0, 0.7812, 0.5, 0.7812, 0.5, 0.7812, 1.0, 0.75, 1.0, 0.75, 0.5, 0.75, 0.5, 0.75, 1.0, 0.7188, 1.0, 0.7188, 0.5, 0.7188, 0.5, 0.7188, 1.0, 0.6875, 1.0, 0.6875, 0.5, 0.6875, 0.5, 0.6875, 1.0, 0.6562, 1.0, 0.6562, 0.5, 0.6562, 0.5, 0.6562, 1.0, 0.625, 1.0, 0.625, 0.5, 0.625, 0.5, 0.625, 1.0, 0.5938, 1.0, 0.5938, 0.5, 0.5938, 0.5, 0.5938, 1.0, 0.5625, 1.0, 0.5625, 0.5, 0.5625, 0.5, 0.5625, 1.0, 0.5312, 1.0, 0.5312, 0.5, 0.5312, 0.5, 0.5312, 1.0, 0.5, 1.0, 0.5, 0.5, 0.5, 0.5, 0.5, 1.0, 0.4688, 1.0, 0.4688, 0.5, 0.4688, 0.5, 0.4688, 1.0, 0.4375, 1.0, 0.4375, 0.5, 0.4375, 0.5, 0.4375, 1.0, 0.4062, 1.0, 0.4062, 0.5, 0.4062, 0.5, 0.4062, 1.0, 0.375, 1.0, 0.375, 0.5, 0.375, 0.5, 0.375, 1.0, 0.3438, 1.0, 0.3438, 0.5, 0.3438, 0.5, 0.3438, 1.0, 0.3125, 1.0, 0.3125, 0.5, 0.3125, 0.5, 0.3125, 1.0, 0.2812, 1.0, 0.2812, 0.5, 0.2812, 0.5, 0.2812, 1.0, 0.25, 1.0, 0.25, 0.5, 0.25, 0.5, 0.25, 1.0, 0.2188, 1.0, 0.2188, 0.5, 0.2188, 0.5, 0.2188, 1.0, 0.1875, 1.0, 0.1875, 0.5, 0.1875, 0.5, 0.1875, 1.0, 0.1562, 1.0, 0.1562, 0.5, 0.1562, 0.5, 0.1562, 1.0, 0.125, 1.0, 0.125, 0.5, 0.125, 0.5, 0.125, 1.0, 0.09375, 1.0, 0.09375, 0.5, 0.09375, 0.5, 0.09375, 1.0, 0.0625, 1.0, 0.0625, 0.5, 0.2968, 0.4854, 0.25, 0.49, 0.2032, 0.4854, 0.1582, 0.4717, 0.1167, 0.4496, 0.08029, 0.4197, 0.05045, 0.3833, 0.02827, 0.3418, 0.01461, 0.2968, 0.01, 0.25, 0.01461, 0.2032, 0.02827, 0.1582, 0.05045, 0.1167, 0.08029, 0.08029, 0.1167, 0.05045, 0.1582, 0.02827, 0.2032, 0.01461, 0.25, 0.01, 0.2968, 0.01461, 0.3418, 0.02827, 0.3833, 0.05045, 0.4197, 0.08029, 0.4496, 0.1167, 0.4717, 0.1582, 0.4854, 0.2032, 0.49, 0.25, 0.4854, 0.2968, 0.4717, 0.3418, 0.4496, 0.3833, 0.4197, 0.4197, 0.3833, 0.4496, 0.3418, 0.4717, 0.0625, 0.5, 0.0625, 1.0, 0.03125, 1.0, 0.03125, 0.5, 0.03125, 0.5, 0.03125, 1.0, 0.0, 1.0, 0.0, 0.5, 0.75, 0.49, 0.7968, 0.4854, 0.8418, 0.4717, 0.8833, 0.4496, 0.9197, 0.4197, 0.9496, 0.3833, 0.9717, 0.3418, 0.9854, 0.2968, 0.99, 0.25, 0.9854, 0.2032, 0.9717, 0.1582, 0.9496, 0.1167, 0.9197, 0.08029, 0.8833, 0.05045, 0.8418, 0.02827, 0.7968, 0.01461, 0.75, 0.01, 0.7032, 0.01461, 0.6582, 0.02827, 0.6167, 0.05045, 0.5803, 0.08029, 0.5504, 0.1167, 0.5283, 0.1582, 0.5146, 0.2032, 0.51, 0.25, 0.5146, 0.2968, 0.5283, 0.3418, 0.5504, 0.3833, 0.5803, 0.4197, 0.6167, 0.4496, 0.6582, 0.4717, 0.7032, 0.4854])
me_cylinder_001.use_remesh_fix_poles = True
me_cylinder_001.use_remesh_preserve_attributes = False
me_cylinder_001.update()
me_plane_004 = bpy.data.meshes.new('Plane.004')
me_plane_004.from_pydata([(13.3, -1.457e-06, 8.889), (14.78, -2.653e-07, 6.123), (15.69, -1.457e-06, 3.121), (13.05, -2.595, 8.889), (14.5, -2.884, 6.123), (15.39, -3.061, 3.121), (16.0, -2.649e-06, 0.0), (15.69, -3.121, 0.0)], [], [(1, 0, 3, 4), (2, 1, 4, 5), (6, 2, 5, 7)])
_uv = me_plane_004.uv_layers.new(name='UVMap')
_uv.uv.foreach_set('vector', [1.0, 0.6667, 1.0, 1.0, 0.0, 1.0, 0.0, 0.6667, 1.0, 0.3333, 1.0, 0.6667, 0.0, 0.6667, 0.0, 0.3333, 1.0, 0.0, 1.0, 0.3333, 0.0, 0.3333, 0.0, 0.0])
me_plane_004.materials.append(mat_material_001)
me_plane_004.use_remesh_fix_poles = True
me_plane_004.use_remesh_preserve_attributes = False
me_plane_004.update()
me_plane_005 = bpy.data.meshes.new('Plane.005')
me_plane_005.from_pydata([(13.05, 2.595, 8.889), (14.5, 2.884, 6.123), (15.39, 3.061, 3.121), (13.3, -1.457e-06, 8.889), (14.78, -2.653e-07, 6.123), (15.69, -1.457e-06, 3.121), (16.0, -2.649e-06, 0.0), (15.69, 3.121, 0.0)], [], [(1, 0, 3, 4), (2, 1, 4, 5), (7, 2, 5, 6)])
_uv = me_plane_005.uv_layers.new(name='UVMap')
_uv.uv.foreach_set('vector', [1.0, 0.6667, 1.0, 1.0, 0.0, 1.0, 0.0, 0.6667, 1.0, 0.3333, 1.0, 0.6667, 0.0, 0.6667, 0.0, 0.3333, 1.0, 0.0, 1.0, 0.3333, 0.0, 0.3333, 0.0, 0.0])
me_plane_005.materials.append(mat_material_001)
me_plane_005.use_remesh_fix_poles = True
me_plane_005.use_remesh_preserve_attributes = False
me_plane_005.update()

# ---- objects
ob_dome = bpy.data.objects.new('Dome', me_plane)
ob_floor = bpy.data.objects.new('Floor', me_plane_001)
ob_cylinder = bpy.data.objects.new('Cylinder', me_plane_002)
ob_cylinder_001 = bpy.data.objects.new('Cylinder.001', me_cylinder)
ob_cylinder_002 = bpy.data.objects.new('Cylinder.002', me_cylinder_001)
ob_left_door = bpy.data.objects.new('Left Door', me_plane_004)
ob_right_door = bpy.data.objects.new('Right Door', me_plane_005)

# ---- transforms, parenting, visibility, modifiers, constraints
ob_dome.location = (0.0, 0.0, 0.0)
_m = ob_dome.modifiers.new('Boolean', 'BOOLEAN')
_m.object = ob_cylinder_002
ob_floor.location = (0.0, 0.0, 0.0)
ob_cylinder.location = (0.0, -7.0, 18.0)
ob_cylinder.scale = (2.0, 2.0, 5.0)
ob_cylinder_001.location = (8.882, -5.396, 10.99)
ob_cylinder_001.scale = (2.0, 2.0, 2.0)
ob_cylinder_002.location = (10.88, -5.396, 10.99)
ob_cylinder_002.scale = (20.0, 2.0, 2.0)
ob_left_door.location = (0.0, 0.0, 0.0)
_m = ob_left_door.modifiers.new('Boolean', 'BOOLEAN')
_m.object = ob_cylinder_002
ob_right_door.location = (0.0, 0.0, 0.0)
_m = ob_right_door.modifiers.new('Boolean', 'BOOLEAN')
_m.object = ob_cylinder_002

# ---- collection membership
col_collection.objects.link(ob_dome)
col_collection.objects.link(ob_floor)
col_collection.objects.link(ob_cylinder)
col_collection.objects.link(ob_cylinder_001)
col_collection.objects.link(ob_cylinder_002)
col_collection.objects.link(ob_left_door)
col_collection.objects.link(ob_right_door)

# ---- scene / render settings (as saved in the file)
scene.frame_start = 1; scene.frame_end = 250; scene.frame_set(1)
scene.render.engine = 'BLENDER_EEVEE_NEXT'
scene.cycles.sampling_pattern = 'TABULATED_SOBOL'
scene.cycles.use_light_tree = False
scene.view_settings.view_transform = 'Filmic'
bpy.context.view_layer.update()

# ---- added for rendering (the .blend has no active camera and no usable light): camera, sun
cam_auto = bpy.data.cameras.new('AutoCamera')
cam_auto.lens = 50.0
cam_auto.sensor_width = 36.0
cam_auto.clip_end = 1000.0
ob_auto_camera = bpy.data.objects.new('AutoCamera', cam_auto)
scene.collection.objects.link(ob_auto_camera)
ob_auto_camera.location = (46.9682, -56.3619, 49.0746)
ob_auto_camera.rotation_euler = (1.09748, -7.21219e-08, 0.694738)
scene.camera = ob_auto_camera
light_auto_sun = bpy.data.lights.new('AutoSun', 'SUN')
light_auto_sun.energy = 3.0
light_auto_sun.angle = 0.0523599
ob_auto_sun = bpy.data.objects.new('AutoSun', light_auto_sun)
scene.collection.objects.link(ob_auto_sun)
ob_auto_sun.rotation_euler = (0.872665, 0.174533, 0.523599)
bpy.context.view_layer.update()
